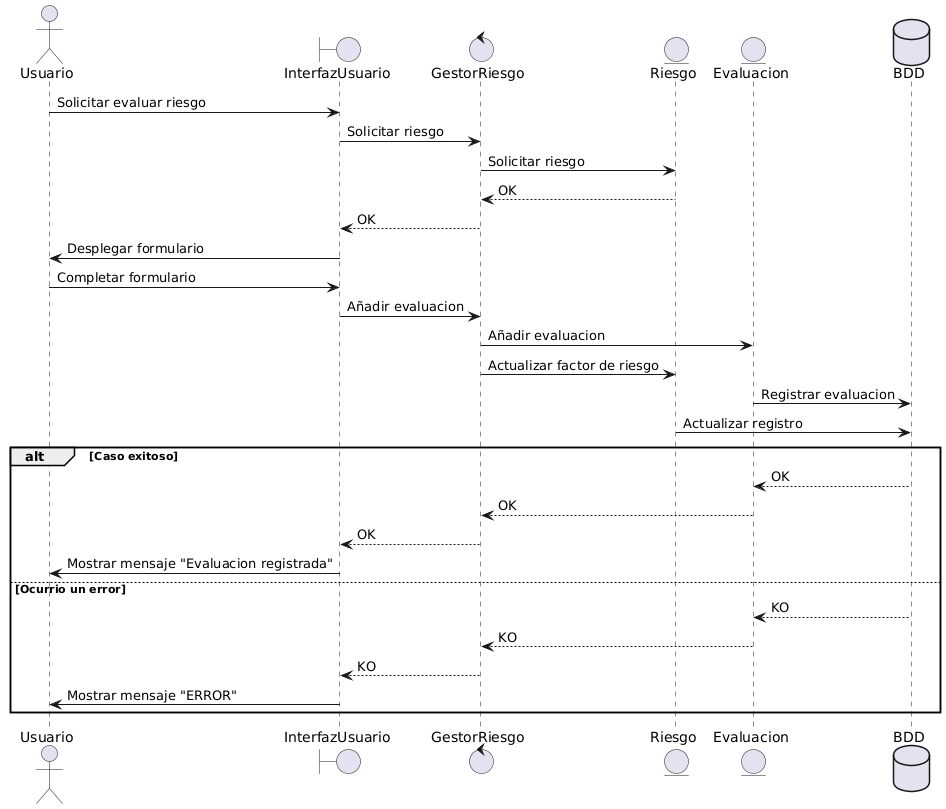

The diagram above was rendered by PlantUML. Its source (embedded in the PNG):
@startuml
actor Usuario
boundary InterfazUsuario
control GestorRiesgo
entity Riesgo
entity Evaluacion
database BDD

Usuario -> InterfazUsuario: Solicitar evaluar riesgo
InterfazUsuario -> GestorRiesgo: Solicitar riesgo
GestorRiesgo -> Riesgo: Solicitar riesgo
Riesgo --> GestorRiesgo: OK
GestorRiesgo --> InterfazUsuario: OK
InterfazUsuario -> Usuario: Desplegar formulario
Usuario -> InterfazUsuario: Completar formulario

InterfazUsuario -> GestorRiesgo: Añadir evaluacion
GestorRiesgo -> Evaluacion: Añadir evaluacion
GestorRiesgo -> Riesgo: Actualizar factor de riesgo
Evaluacion -> BDD: Registrar evaluacion
Riesgo -> BDD: Actualizar registro

alt Caso exitoso
	BDD --> Evaluacion: OK
	Evaluacion --> GestorRiesgo: OK
	GestorRiesgo --> InterfazUsuario: OK
	InterfazUsuario -> Usuario: Mostrar mensaje "Evaluacion registrada"
    
else Ocurrio un error
	BDD --> Evaluacion: KO
	Evaluacion --> GestorRiesgo: KO
	GestorRiesgo --> InterfazUsuario: KO
	InterfazUsuario -> Usuario: Mostrar mensaje "ERROR"
end
@enduml